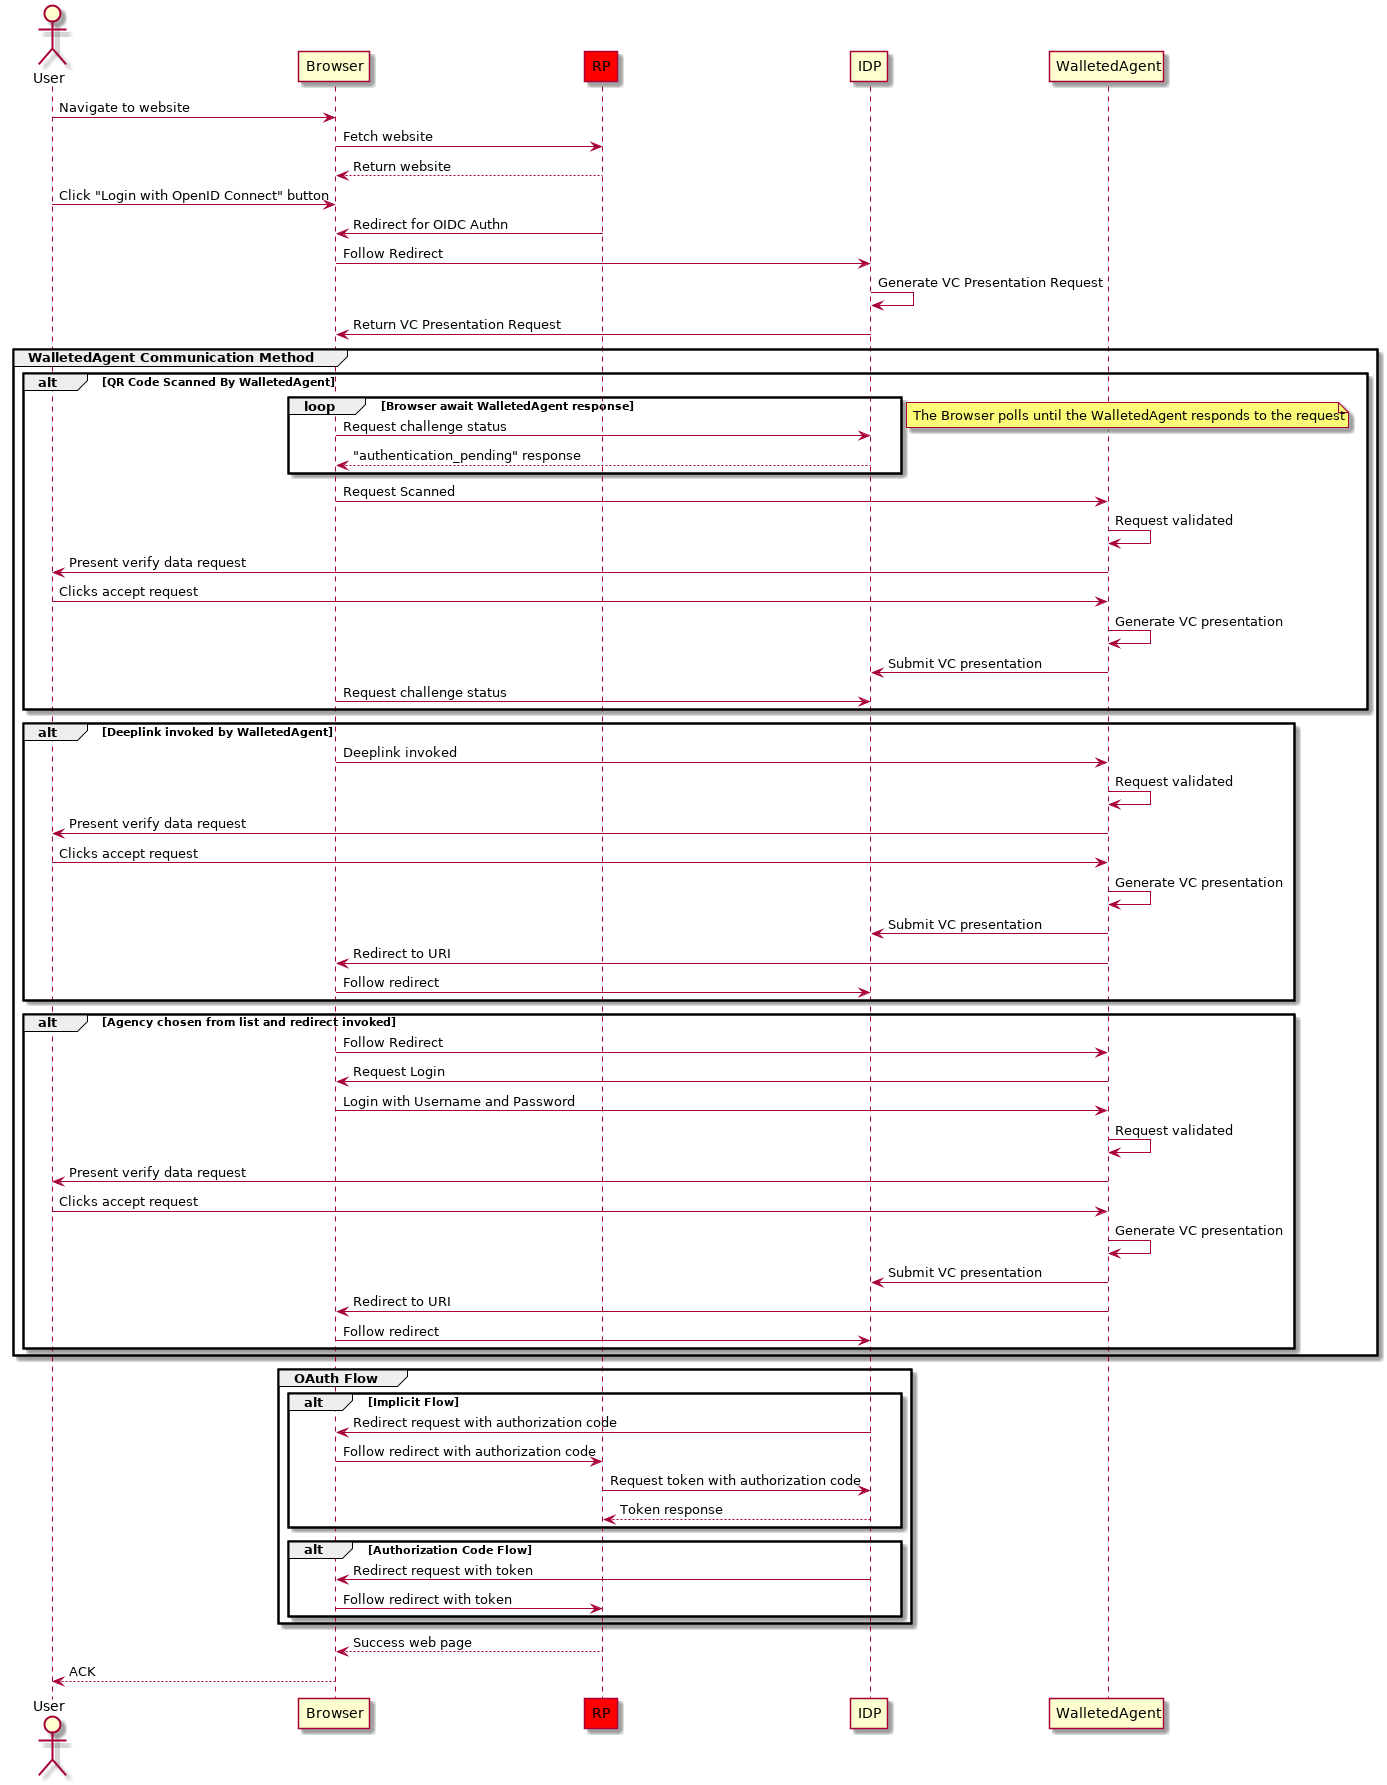

The diagram above was rendered by PlantUML. Its source (embedded in the PNG):
@startuml "vc-authn-oidc-flow"
actor User
participant Browser as UserAgent
participant RP #red
participant IDP as OP
participant WalletedAgent as IdentityWallet

User -> UserAgent: Navigate to website
UserAgent -> RP: Fetch website
RP --> UserAgent: Return website
User -> UserAgent: Click "Login with OpenID Connect" button

RP -> UserAgent: Redirect for OIDC Authn
UserAgent -> OP: Follow Redirect

OP -> OP: Generate VC Presentation Request
OP -> UserAgent: Return VC Presentation Request

group WalletedAgent Communication Method
    alt QR Code Scanned By WalletedAgent
        loop Browser await WalletedAgent response
            UserAgent -> OP: Request challenge status
            OP --> UserAgent: "authentication_pending" response
        end
        note left: The Browser polls until the WalletedAgent responds to the request
        UserAgent -> IdentityWallet: Request Scanned
        IdentityWallet -> IdentityWallet: Request validated
        IdentityWallet -> User  : Present verify data request
        User -> IdentityWallet : Clicks accept request
        IdentityWallet -> IdentityWallet : Generate VC presentation
        IdentityWallet -> OP : Submit VC presentation
        UserAgent -> OP: Request challenge status
    end

    alt Deeplink invoked by WalletedAgent
        UserAgent -> IdentityWallet: Deeplink invoked
        IdentityWallet -> IdentityWallet: Request validated
        IdentityWallet -> User  : Present verify data request
        User -> IdentityWallet : Clicks accept request
        IdentityWallet -> IdentityWallet : Generate VC presentation
        IdentityWallet -> OP : Submit VC presentation
        IdentityWallet -> UserAgent: Redirect to URI
        UserAgent -> OP: Follow redirect
    end

    alt Agency chosen from list and redirect invoked
			UserAgent -> IdentityWallet: Follow Redirect
			IdentityWallet -> UserAgent: Request Login
			UserAgent -> IdentityWallet: Login with Username and Password
			IdentityWallet -> IdentityWallet: Request validated
			IdentityWallet -> User  : Present verify data request
			User -> IdentityWallet : Clicks accept request
			IdentityWallet -> IdentityWallet : Generate VC presentation
			IdentityWallet -> OP : Submit VC presentation
			IdentityWallet -> UserAgent: Redirect to URI
			UserAgent -> OP: Follow redirect
    end
end

group OAuth Flow
    alt Implicit Flow
        OP -> UserAgent: Redirect request with authorization code
        UserAgent -> RP: Follow redirect with authorization code
        RP -> OP: Request token with authorization code
        OP --> RP: Token response
    end

    alt Authorization Code Flow
        OP -> UserAgent: Redirect request with token
        UserAgent -> RP: Follow redirect with token
    end
end

RP --> UserAgent: Success web page
UserAgent --> User: ACK

@enduml